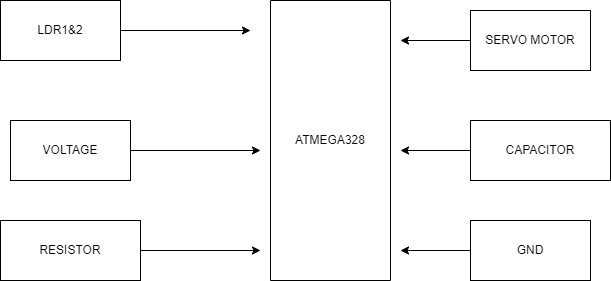

The diagram above was exported from draw.io. Its source (the exported page's mxGraphModel, read from the mxfile embedded in the PNG):
<mxGraphModel dx="1038" dy="617" grid="1" gridSize="10" guides="1" tooltips="1" connect="1" arrows="1" fold="1" page="1" pageScale="1" pageWidth="850" pageHeight="1100" math="0" shadow="0">
  <root>
    <mxCell id="0" />
    <mxCell id="1" parent="0" />
    <mxCell id="XYyWyDxRTR_6J_nxEtZU-3" value="ATMEGA328" style="rounded=0;whiteSpace=wrap;html=1;direction=south;" vertex="1" parent="1">
      <mxGeometry x="360" y="460" width="120" height="280" as="geometry" />
    </mxCell>
    <mxCell id="XYyWyDxRTR_6J_nxEtZU-17" style="edgeStyle=orthogonalEdgeStyle;rounded=0;orthogonalLoop=1;jettySize=auto;html=1;" edge="1" parent="1" source="XYyWyDxRTR_6J_nxEtZU-7">
      <mxGeometry relative="1" as="geometry">
        <mxPoint x="340" y="490" as="targetPoint" />
      </mxGeometry>
    </mxCell>
    <mxCell id="XYyWyDxRTR_6J_nxEtZU-7" value="LDR1&amp;amp;2" style="rounded=0;whiteSpace=wrap;html=1;" vertex="1" parent="1">
      <mxGeometry x="90" y="460" width="120" height="60" as="geometry" />
    </mxCell>
    <mxCell id="XYyWyDxRTR_6J_nxEtZU-13" style="edgeStyle=orthogonalEdgeStyle;rounded=0;orthogonalLoop=1;jettySize=auto;html=1;" edge="1" parent="1" source="XYyWyDxRTR_6J_nxEtZU-8">
      <mxGeometry relative="1" as="geometry">
        <mxPoint x="350" y="610" as="targetPoint" />
      </mxGeometry>
    </mxCell>
    <mxCell id="XYyWyDxRTR_6J_nxEtZU-8" value="VOLTAGE" style="rounded=0;whiteSpace=wrap;html=1;" vertex="1" parent="1">
      <mxGeometry x="100" y="580" width="120" height="60" as="geometry" />
    </mxCell>
    <mxCell id="XYyWyDxRTR_6J_nxEtZU-15" style="edgeStyle=orthogonalEdgeStyle;rounded=0;orthogonalLoop=1;jettySize=auto;html=1;" edge="1" parent="1" source="XYyWyDxRTR_6J_nxEtZU-9">
      <mxGeometry relative="1" as="geometry">
        <mxPoint x="490" y="500" as="targetPoint" />
      </mxGeometry>
    </mxCell>
    <mxCell id="XYyWyDxRTR_6J_nxEtZU-9" value="SERVO MOTOR" style="rounded=0;whiteSpace=wrap;html=1;" vertex="1" parent="1">
      <mxGeometry x="560" y="470" width="120" height="60" as="geometry" />
    </mxCell>
    <mxCell id="XYyWyDxRTR_6J_nxEtZU-19" style="edgeStyle=orthogonalEdgeStyle;rounded=0;orthogonalLoop=1;jettySize=auto;html=1;" edge="1" parent="1" source="XYyWyDxRTR_6J_nxEtZU-10">
      <mxGeometry relative="1" as="geometry">
        <mxPoint x="490" y="610" as="targetPoint" />
      </mxGeometry>
    </mxCell>
    <mxCell id="XYyWyDxRTR_6J_nxEtZU-10" value="CAPACITOR" style="rounded=0;whiteSpace=wrap;html=1;" vertex="1" parent="1">
      <mxGeometry x="560" y="580" width="140" height="60" as="geometry" />
    </mxCell>
    <mxCell id="XYyWyDxRTR_6J_nxEtZU-14" style="edgeStyle=orthogonalEdgeStyle;rounded=0;orthogonalLoop=1;jettySize=auto;html=1;" edge="1" parent="1" source="XYyWyDxRTR_6J_nxEtZU-11">
      <mxGeometry relative="1" as="geometry">
        <mxPoint x="350" y="710" as="targetPoint" />
      </mxGeometry>
    </mxCell>
    <mxCell id="XYyWyDxRTR_6J_nxEtZU-11" value="RESISTOR" style="rounded=0;whiteSpace=wrap;html=1;" vertex="1" parent="1">
      <mxGeometry x="90" y="680" width="140" height="60" as="geometry" />
    </mxCell>
    <mxCell id="XYyWyDxRTR_6J_nxEtZU-20" style="edgeStyle=orthogonalEdgeStyle;rounded=0;orthogonalLoop=1;jettySize=auto;html=1;" edge="1" parent="1" source="XYyWyDxRTR_6J_nxEtZU-18">
      <mxGeometry relative="1" as="geometry">
        <mxPoint x="490" y="710" as="targetPoint" />
        <Array as="points">
          <mxPoint x="500" y="710" />
          <mxPoint x="500" y="710" />
        </Array>
      </mxGeometry>
    </mxCell>
    <mxCell id="XYyWyDxRTR_6J_nxEtZU-18" value="GND" style="rounded=0;whiteSpace=wrap;html=1;" vertex="1" parent="1">
      <mxGeometry x="560" y="680" width="120" height="60" as="geometry" />
    </mxCell>
  </root>
</mxGraphModel>